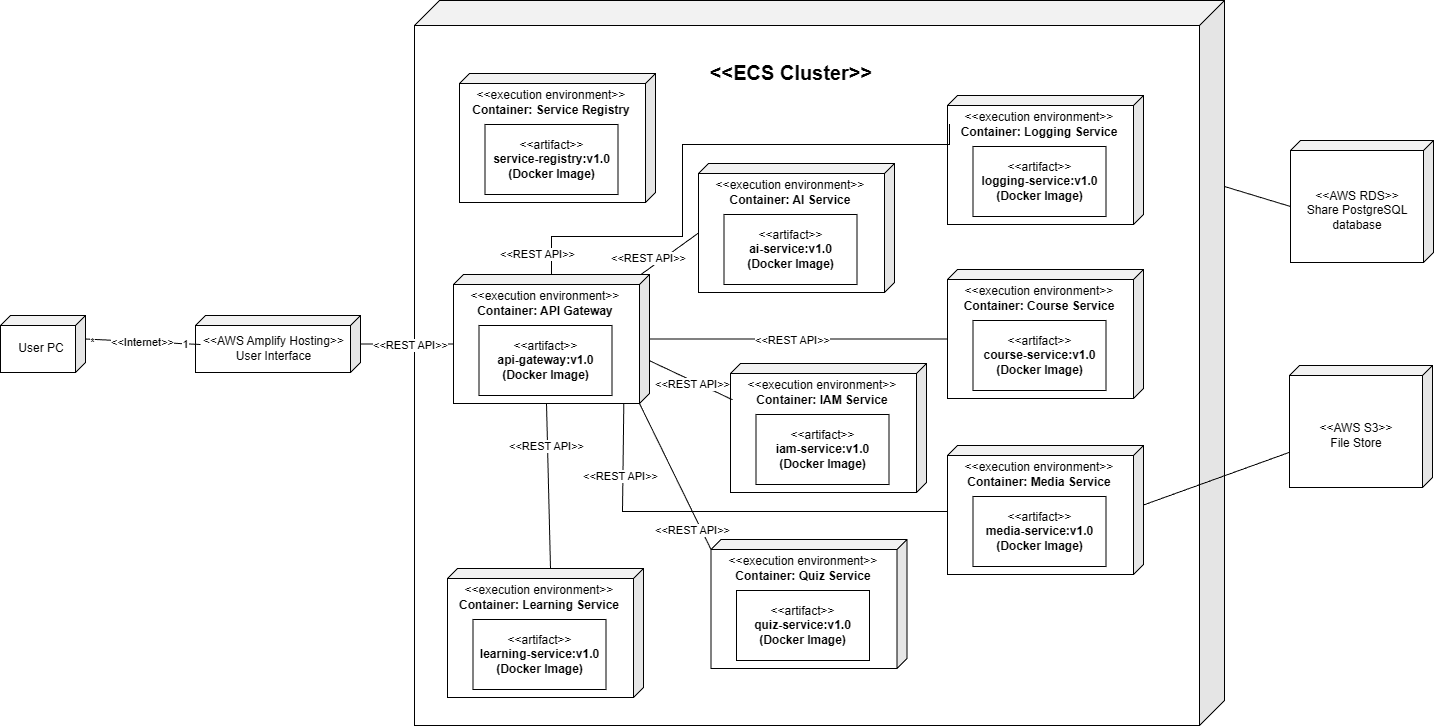

The diagram above was exported from draw.io. Its source (the exported page's mxGraphModel, read from the mxfile embedded in the PNG):
<mxGraphModel dx="2068" dy="1164" grid="0" gridSize="10" guides="1" tooltips="1" connect="1" arrows="1" fold="1" page="0" pageScale="1" pageWidth="850" pageHeight="1100" math="0" shadow="0">
  <root>
    <mxCell id="0" />
    <mxCell id="1" parent="0" />
    <mxCell id="zmof_bpQyd4cgFHTVDpZ-1" connectable="0" parent="1" style="group" value="" vertex="1">
      <mxGeometry height="122" width="143" x="1406" y="403" as="geometry" />
    </mxCell>
    <mxCell id="zmof_bpQyd4cgFHTVDpZ-2" parent="zmof_bpQyd4cgFHTVDpZ-1" style="shape=cube;whiteSpace=wrap;html=1;boundedLbl=1;backgroundOutline=1;darkOpacity=0.05;darkOpacity2=0.1;size=10;flipV=0;flipH=1;" value="" vertex="1">
      <mxGeometry height="122" width="143" as="geometry" />
    </mxCell>
    <mxCell id="zmof_bpQyd4cgFHTVDpZ-3" parent="zmof_bpQyd4cgFHTVDpZ-1" style="text;html=1;whiteSpace=wrap;strokeColor=none;fillColor=none;align=center;verticalAlign=middle;rounded=0;" value="&amp;lt;&amp;lt;AWS RDS&amp;gt;&amp;gt;&lt;div&gt;Share PostgreSQL &lt;br&gt;database&lt;/div&gt;" vertex="1">
      <mxGeometry height="55.45454545454545" width="103.79032258064517" x="14.991935483870968" y="42.515151515151516" as="geometry" />
    </mxCell>
    <mxCell id="zmof_bpQyd4cgFHTVDpZ-4" parent="1" style="shape=cube;whiteSpace=wrap;html=1;boundedLbl=1;backgroundOutline=1;darkOpacity=0.05;darkOpacity2=0.1;size=25;flipV=0;flipH=1;" value="" vertex="1">
      <mxGeometry height="725" width="810" x="530" y="263" as="geometry" />
    </mxCell>
    <mxCell id="zmof_bpQyd4cgFHTVDpZ-5" parent="1" style="text;html=1;whiteSpace=wrap;strokeColor=none;fillColor=none;align=center;verticalAlign=middle;rounded=0;fontStyle=1" value="&lt;font style=&quot;font-size: 20px;&quot;&gt;&amp;lt;&amp;lt;ECS Cluster&amp;gt;&amp;gt;&lt;/font&gt;" vertex="1">
      <mxGeometry height="46.58536585365853" width="168.28735632183907" x="822.996091954023" y="311.4183739837398" as="geometry" />
    </mxCell>
    <mxCell id="zmof_bpQyd4cgFHTVDpZ-6" edge="1" parent="1" source="zmof_bpQyd4cgFHTVDpZ-2" style="rounded=0;orthogonalLoop=1;jettySize=auto;html=1;entryX=0;entryY=0;entryDx=0;entryDy=186;entryPerimeter=0;endArrow=none;endFill=0;exitX=0;exitY=0;exitDx=143;exitDy=66;exitPerimeter=0;" target="zmof_bpQyd4cgFHTVDpZ-4">
      <mxGeometry relative="1" as="geometry" />
    </mxCell>
    <mxCell id="zmof_bpQyd4cgFHTVDpZ-7" connectable="0" parent="1" style="group" value="" vertex="1">
      <mxGeometry height="66" width="165" x="311" y="569" as="geometry" />
    </mxCell>
    <mxCell id="zmof_bpQyd4cgFHTVDpZ-8" parent="zmof_bpQyd4cgFHTVDpZ-7" style="shape=cube;whiteSpace=wrap;html=1;boundedLbl=1;backgroundOutline=1;darkOpacity=0.05;darkOpacity2=0.1;size=10;flipV=0;flipH=1;" value="" vertex="1">
      <mxGeometry height="57" width="165" y="9" as="geometry" />
    </mxCell>
    <mxCell id="zmof_bpQyd4cgFHTVDpZ-9" parent="zmof_bpQyd4cgFHTVDpZ-7" style="text;html=1;whiteSpace=wrap;strokeColor=none;fillColor=none;align=center;verticalAlign=middle;rounded=0;" value="&amp;lt;&amp;lt;AWS Amplify Hosting&amp;gt;&amp;gt;&lt;div&gt;User Interface&lt;/div&gt;" vertex="1">
      <mxGeometry height="39" width="146.7" x="5" y="22" as="geometry" />
    </mxCell>
    <mxCell id="zmof_bpQyd4cgFHTVDpZ-10" connectable="0" parent="1" style="group" value="" vertex="1">
      <mxGeometry height="66" width="85" x="116" y="569" as="geometry" />
    </mxCell>
    <mxCell id="zmof_bpQyd4cgFHTVDpZ-11" parent="zmof_bpQyd4cgFHTVDpZ-10" style="shape=cube;whiteSpace=wrap;html=1;boundedLbl=1;backgroundOutline=1;darkOpacity=0.05;darkOpacity2=0.1;size=10;flipV=0;flipH=1;" value="" vertex="1">
      <mxGeometry height="57" width="85" y="9" as="geometry" />
    </mxCell>
    <mxCell id="zmof_bpQyd4cgFHTVDpZ-12" parent="zmof_bpQyd4cgFHTVDpZ-10" style="text;html=1;whiteSpace=wrap;strokeColor=none;fillColor=none;align=center;verticalAlign=middle;rounded=0;" value="User PC" vertex="1">
      <mxGeometry height="39" width="75.57272727272726" x="2.5757575757575757" y="22" as="geometry" />
    </mxCell>
    <mxCell id="zmof_bpQyd4cgFHTVDpZ-13" edge="1" parent="1" source="zmof_bpQyd4cgFHTVDpZ-9" style="rounded=0;orthogonalLoop=1;jettySize=auto;html=1;entryX=0;entryY=0;entryDx=0;entryDy=23.500000000000004;entryPerimeter=0;endArrow=none;endFill=0;" target="zmof_bpQyd4cgFHTVDpZ-11">
      <mxGeometry relative="1" as="geometry" />
    </mxCell>
    <mxCell id="zmof_bpQyd4cgFHTVDpZ-14" connectable="0" parent="zmof_bpQyd4cgFHTVDpZ-13" style="edgeLabel;html=1;align=center;verticalAlign=middle;resizable=0;points=[];" value="&amp;lt;&amp;lt;Internet&amp;gt;&amp;gt;" vertex="1">
      <mxGeometry relative="1" x="0.187" y="-1" as="geometry">
        <mxPoint x="9" y="1" as="offset" />
      </mxGeometry>
    </mxCell>
    <mxCell id="zmof_bpQyd4cgFHTVDpZ-15" connectable="0" parent="1" style="edgeLabel;html=1;align=center;verticalAlign=middle;resizable=0;points=[];" value="*" vertex="1">
      <mxGeometry x="201" y="585" as="geometry">
        <mxPoint x="6" y="19" as="offset" />
      </mxGeometry>
    </mxCell>
    <mxCell id="zmof_bpQyd4cgFHTVDpZ-16" connectable="0" parent="1" style="edgeLabel;html=1;align=center;verticalAlign=middle;resizable=0;points=[];" value="1" vertex="1">
      <mxGeometry x="300" y="606" as="geometry" />
    </mxCell>
    <mxCell id="zmof_bpQyd4cgFHTVDpZ-17" edge="1" parent="1" source="zmof_bpQyd4cgFHTVDpZ-8" style="rounded=0;orthogonalLoop=1;jettySize=auto;html=1;entryX=0;entryY=0;entryDx=196;entryDy=69.5;entryPerimeter=0;endArrow=none;endFill=0;" target="zmof_bpQyd4cgFHTVDpZ-44" value="">
      <mxGeometry relative="1" as="geometry" />
    </mxCell>
    <mxCell id="zmof_bpQyd4cgFHTVDpZ-18" connectable="0" parent="zmof_bpQyd4cgFHTVDpZ-17" style="edgeLabel;html=1;align=center;verticalAlign=middle;resizable=0;points=[];" value="&amp;lt;&amp;lt;REST API&amp;gt;&amp;gt;" vertex="1">
      <mxGeometry relative="1" x="-0.2216" as="geometry">
        <mxPoint x="13" as="offset" />
      </mxGeometry>
    </mxCell>
    <mxCell id="zmof_bpQyd4cgFHTVDpZ-19" connectable="0" parent="1" style="group" value="" vertex="1">
      <mxGeometry height="129" width="196" x="846" y="626" as="geometry" />
    </mxCell>
    <mxCell id="zmof_bpQyd4cgFHTVDpZ-20" parent="zmof_bpQyd4cgFHTVDpZ-19" style="shape=cube;whiteSpace=wrap;html=1;boundedLbl=1;backgroundOutline=1;darkOpacity=0.05;darkOpacity2=0.1;size=10;flipV=0;flipH=1;" value="" vertex="1">
      <mxGeometry height="129" width="196" as="geometry" />
    </mxCell>
    <mxCell id="zmof_bpQyd4cgFHTVDpZ-21" parent="zmof_bpQyd4cgFHTVDpZ-19" style="html=1;align=center;verticalAlign=middle;dashed=0;whiteSpace=wrap;" value="&amp;lt;&amp;lt;artifact&amp;gt;&amp;gt;&lt;br&gt;&lt;b&gt;iam-service:v1.0&lt;br&gt;(Docker Image)&lt;/b&gt;" vertex="1">
      <mxGeometry height="70" width="133" x="25.5" y="51" as="geometry" />
    </mxCell>
    <mxCell id="zmof_bpQyd4cgFHTVDpZ-22" parent="zmof_bpQyd4cgFHTVDpZ-19" style="text;html=1;whiteSpace=wrap;strokeColor=none;fillColor=none;align=center;verticalAlign=middle;rounded=0;" value="&amp;lt;&amp;lt;execution environment&amp;gt;&amp;gt;&lt;div&gt;&lt;b&gt;Container: IAM Service&lt;/b&gt;&lt;/div&gt;" vertex="1">
      <mxGeometry height="31" width="180" x="2" y="13" as="geometry" />
    </mxCell>
    <mxCell id="zmof_bpQyd4cgFHTVDpZ-23" connectable="0" parent="1" style="group" value="" vertex="1">
      <mxGeometry height="129" width="196" x="814" y="426" as="geometry" />
    </mxCell>
    <mxCell id="zmof_bpQyd4cgFHTVDpZ-24" parent="zmof_bpQyd4cgFHTVDpZ-23" style="shape=cube;whiteSpace=wrap;html=1;boundedLbl=1;backgroundOutline=1;darkOpacity=0.05;darkOpacity2=0.1;size=10;flipV=0;flipH=1;" value="" vertex="1">
      <mxGeometry height="129" width="196" as="geometry" />
    </mxCell>
    <mxCell id="zmof_bpQyd4cgFHTVDpZ-25" parent="zmof_bpQyd4cgFHTVDpZ-23" style="html=1;align=center;verticalAlign=middle;dashed=0;whiteSpace=wrap;" value="&amp;lt;&amp;lt;artifact&amp;gt;&amp;gt;&lt;br&gt;&lt;b&gt;ai-service:v1.0&lt;br&gt;(Docker Image)&lt;/b&gt;" vertex="1">
      <mxGeometry height="70" width="133" x="25.5" y="51" as="geometry" />
    </mxCell>
    <mxCell id="zmof_bpQyd4cgFHTVDpZ-26" parent="zmof_bpQyd4cgFHTVDpZ-23" style="text;html=1;whiteSpace=wrap;strokeColor=none;fillColor=none;align=center;verticalAlign=middle;rounded=0;" value="&amp;lt;&amp;lt;execution environment&amp;gt;&amp;gt;&lt;div&gt;&lt;b&gt;Container: AI Service&lt;/b&gt;&lt;/div&gt;" vertex="1">
      <mxGeometry height="31" width="180" x="2" y="13" as="geometry" />
    </mxCell>
    <mxCell id="zmof_bpQyd4cgFHTVDpZ-27" connectable="0" parent="1" style="group" value="" vertex="1">
      <mxGeometry height="129" width="196" x="1063" y="532" as="geometry" />
    </mxCell>
    <mxCell id="zmof_bpQyd4cgFHTVDpZ-28" parent="zmof_bpQyd4cgFHTVDpZ-27" style="shape=cube;whiteSpace=wrap;html=1;boundedLbl=1;backgroundOutline=1;darkOpacity=0.05;darkOpacity2=0.1;size=10;flipV=0;flipH=1;" value="" vertex="1">
      <mxGeometry height="129" width="196" as="geometry" />
    </mxCell>
    <mxCell id="zmof_bpQyd4cgFHTVDpZ-29" parent="zmof_bpQyd4cgFHTVDpZ-27" style="html=1;align=center;verticalAlign=middle;dashed=0;whiteSpace=wrap;" value="&amp;lt;&amp;lt;artifact&amp;gt;&amp;gt;&lt;br&gt;&lt;b&gt;course-service:v1.0&lt;br&gt;(Docker Image)&lt;/b&gt;" vertex="1">
      <mxGeometry height="70" width="133" x="25.5" y="51" as="geometry" />
    </mxCell>
    <mxCell id="zmof_bpQyd4cgFHTVDpZ-30" parent="zmof_bpQyd4cgFHTVDpZ-27" style="text;html=1;whiteSpace=wrap;strokeColor=none;fillColor=none;align=center;verticalAlign=middle;rounded=0;" value="&amp;lt;&amp;lt;execution environment&amp;gt;&amp;gt;&lt;div&gt;&lt;b&gt;Container: Course Service&lt;/b&gt;&lt;/div&gt;" vertex="1">
      <mxGeometry height="31" width="180" x="2" y="13" as="geometry" />
    </mxCell>
    <mxCell id="zmof_bpQyd4cgFHTVDpZ-31" connectable="0" parent="1" style="group" value="" vertex="1">
      <mxGeometry height="129" width="196" x="1063" y="708" as="geometry" />
    </mxCell>
    <mxCell id="zmof_bpQyd4cgFHTVDpZ-32" parent="zmof_bpQyd4cgFHTVDpZ-31" style="shape=cube;whiteSpace=wrap;html=1;boundedLbl=1;backgroundOutline=1;darkOpacity=0.05;darkOpacity2=0.1;size=10;flipV=0;flipH=1;" value="" vertex="1">
      <mxGeometry height="129" width="196" as="geometry" />
    </mxCell>
    <mxCell id="zmof_bpQyd4cgFHTVDpZ-33" parent="zmof_bpQyd4cgFHTVDpZ-31" style="html=1;align=center;verticalAlign=middle;dashed=0;whiteSpace=wrap;" value="&amp;lt;&amp;lt;artifact&amp;gt;&amp;gt;&lt;br&gt;&lt;b&gt;media-service:v1.0&lt;br&gt;(Docker Image)&lt;/b&gt;" vertex="1">
      <mxGeometry height="70" width="133" x="25.5" y="51" as="geometry" />
    </mxCell>
    <mxCell id="zmof_bpQyd4cgFHTVDpZ-34" parent="zmof_bpQyd4cgFHTVDpZ-31" style="text;html=1;whiteSpace=wrap;strokeColor=none;fillColor=none;align=center;verticalAlign=middle;rounded=0;" value="&amp;lt;&amp;lt;execution environment&amp;gt;&amp;gt;&lt;div&gt;&lt;b&gt;Container: Media Service&lt;/b&gt;&lt;/div&gt;" vertex="1">
      <mxGeometry height="31" width="180" x="2" y="13" as="geometry" />
    </mxCell>
    <mxCell id="zmof_bpQyd4cgFHTVDpZ-35" connectable="0" parent="1" style="group" value="" vertex="1">
      <mxGeometry height="129" width="196" x="563" y="831" as="geometry" />
    </mxCell>
    <mxCell id="zmof_bpQyd4cgFHTVDpZ-36" parent="zmof_bpQyd4cgFHTVDpZ-35" style="shape=cube;whiteSpace=wrap;html=1;boundedLbl=1;backgroundOutline=1;darkOpacity=0.05;darkOpacity2=0.1;size=10;flipV=0;flipH=1;" value="" vertex="1">
      <mxGeometry height="129" width="196" as="geometry" />
    </mxCell>
    <mxCell id="zmof_bpQyd4cgFHTVDpZ-37" parent="zmof_bpQyd4cgFHTVDpZ-35" style="html=1;align=center;verticalAlign=middle;dashed=0;whiteSpace=wrap;" value="&amp;lt;&amp;lt;artifact&amp;gt;&amp;gt;&lt;br&gt;&lt;b&gt;learning-service:v1.0&lt;br&gt;(Docker Image)&lt;/b&gt;" vertex="1">
      <mxGeometry height="70" width="133" x="25.5" y="51" as="geometry" />
    </mxCell>
    <mxCell id="zmof_bpQyd4cgFHTVDpZ-38" parent="zmof_bpQyd4cgFHTVDpZ-35" style="text;html=1;whiteSpace=wrap;strokeColor=none;fillColor=none;align=center;verticalAlign=middle;rounded=0;" value="&amp;lt;&amp;lt;execution environment&amp;gt;&amp;gt;&lt;div&gt;&lt;b&gt;Container: Learning Service&lt;/b&gt;&lt;/div&gt;" vertex="1">
      <mxGeometry height="31" width="180" x="2" y="13" as="geometry" />
    </mxCell>
    <mxCell id="zmof_bpQyd4cgFHTVDpZ-39" connectable="0" parent="1" style="group" value="" vertex="1">
      <mxGeometry height="129" width="196" x="1063" y="358" as="geometry" />
    </mxCell>
    <mxCell id="zmof_bpQyd4cgFHTVDpZ-40" parent="zmof_bpQyd4cgFHTVDpZ-39" style="shape=cube;whiteSpace=wrap;html=1;boundedLbl=1;backgroundOutline=1;darkOpacity=0.05;darkOpacity2=0.1;size=10;flipV=0;flipH=1;" value="" vertex="1">
      <mxGeometry height="129" width="196" as="geometry" />
    </mxCell>
    <mxCell id="zmof_bpQyd4cgFHTVDpZ-41" parent="zmof_bpQyd4cgFHTVDpZ-39" style="html=1;align=center;verticalAlign=middle;dashed=0;whiteSpace=wrap;" value="&amp;lt;&amp;lt;artifact&amp;gt;&amp;gt;&lt;br&gt;&lt;b&gt;logging-service:v1.0&lt;br&gt;(Docker Image)&lt;/b&gt;" vertex="1">
      <mxGeometry height="70" width="133" x="25.5" y="51" as="geometry" />
    </mxCell>
    <mxCell id="zmof_bpQyd4cgFHTVDpZ-42" parent="zmof_bpQyd4cgFHTVDpZ-39" style="text;html=1;whiteSpace=wrap;strokeColor=none;fillColor=none;align=center;verticalAlign=middle;rounded=0;" value="&amp;lt;&amp;lt;execution environment&amp;gt;&amp;gt;&lt;div&gt;&lt;b&gt;Container: Logging Service&lt;/b&gt;&lt;/div&gt;" vertex="1">
      <mxGeometry height="31" width="180" x="2" y="13" as="geometry" />
    </mxCell>
    <mxCell id="zmof_bpQyd4cgFHTVDpZ-43" connectable="0" parent="1" style="group" value="" vertex="1">
      <mxGeometry height="129" width="196" x="569" y="537" as="geometry" />
    </mxCell>
    <mxCell id="zmof_bpQyd4cgFHTVDpZ-44" parent="zmof_bpQyd4cgFHTVDpZ-43" style="shape=cube;whiteSpace=wrap;html=1;boundedLbl=1;backgroundOutline=1;darkOpacity=0.05;darkOpacity2=0.1;size=10;flipV=0;flipH=1;" value="" vertex="1">
      <mxGeometry height="129" width="196" as="geometry" />
    </mxCell>
    <mxCell id="zmof_bpQyd4cgFHTVDpZ-45" parent="zmof_bpQyd4cgFHTVDpZ-43" style="html=1;align=center;verticalAlign=middle;dashed=0;whiteSpace=wrap;" value="&amp;lt;&amp;lt;artifact&amp;gt;&amp;gt;&lt;br&gt;&lt;b&gt;api-gateway:v1.0&lt;br&gt;(Docker Image)&lt;/b&gt;" vertex="1">
      <mxGeometry height="70" width="133" x="25.5" y="51" as="geometry" />
    </mxCell>
    <mxCell id="zmof_bpQyd4cgFHTVDpZ-46" parent="zmof_bpQyd4cgFHTVDpZ-43" style="text;html=1;whiteSpace=wrap;strokeColor=none;fillColor=none;align=center;verticalAlign=middle;rounded=0;" value="&amp;lt;&amp;lt;execution environment&amp;gt;&amp;gt;&lt;div&gt;&lt;b&gt;Container: API Gateway&lt;/b&gt;&lt;/div&gt;" vertex="1">
      <mxGeometry height="31" width="180" x="2" y="13" as="geometry" />
    </mxCell>
    <mxCell id="zmof_bpQyd4cgFHTVDpZ-47" connectable="0" parent="1" style="group" value="" vertex="1">
      <mxGeometry height="129" width="196" x="575" y="336" as="geometry" />
    </mxCell>
    <mxCell id="zmof_bpQyd4cgFHTVDpZ-48" parent="zmof_bpQyd4cgFHTVDpZ-47" style="shape=cube;whiteSpace=wrap;html=1;boundedLbl=1;backgroundOutline=1;darkOpacity=0.05;darkOpacity2=0.1;size=10;flipV=0;flipH=1;" value="" vertex="1">
      <mxGeometry height="129" width="196" as="geometry" />
    </mxCell>
    <mxCell id="zmof_bpQyd4cgFHTVDpZ-49" parent="zmof_bpQyd4cgFHTVDpZ-47" style="html=1;align=center;verticalAlign=middle;dashed=0;whiteSpace=wrap;" value="&amp;lt;&amp;lt;artifact&amp;gt;&amp;gt;&lt;br&gt;&lt;b&gt;service-registry:v1.0&lt;br&gt;(Docker Image)&lt;/b&gt;" vertex="1">
      <mxGeometry height="70" width="133" x="25.5" y="51" as="geometry" />
    </mxCell>
    <mxCell id="zmof_bpQyd4cgFHTVDpZ-50" parent="zmof_bpQyd4cgFHTVDpZ-47" style="text;html=1;whiteSpace=wrap;strokeColor=none;fillColor=none;align=center;verticalAlign=middle;rounded=0;" value="&amp;lt;&amp;lt;execution environment&amp;gt;&amp;gt;&lt;div&gt;&lt;b&gt;Container: Service Registry&lt;/b&gt;&lt;/div&gt;" vertex="1">
      <mxGeometry height="31" width="180" x="2" y="13" as="geometry" />
    </mxCell>
    <mxCell id="zmof_bpQyd4cgFHTVDpZ-51" connectable="0" parent="1" style="group" value="" vertex="1">
      <mxGeometry height="129" width="196" x="826.5" y="802" as="geometry" />
    </mxCell>
    <mxCell id="zmof_bpQyd4cgFHTVDpZ-52" parent="zmof_bpQyd4cgFHTVDpZ-51" style="shape=cube;whiteSpace=wrap;html=1;boundedLbl=1;backgroundOutline=1;darkOpacity=0.05;darkOpacity2=0.1;size=10;flipV=0;flipH=1;" value="" vertex="1">
      <mxGeometry height="129" width="196" as="geometry" />
    </mxCell>
    <mxCell id="zmof_bpQyd4cgFHTVDpZ-53" parent="zmof_bpQyd4cgFHTVDpZ-51" style="html=1;align=center;verticalAlign=middle;dashed=0;whiteSpace=wrap;" value="&amp;lt;&amp;lt;artifact&amp;gt;&amp;gt;&lt;br&gt;&lt;b&gt;quiz-service:v1.0&lt;br&gt;(Docker Image)&lt;/b&gt;" vertex="1">
      <mxGeometry height="70" width="133" x="25.5" y="51" as="geometry" />
    </mxCell>
    <mxCell id="zmof_bpQyd4cgFHTVDpZ-54" parent="zmof_bpQyd4cgFHTVDpZ-51" style="text;html=1;whiteSpace=wrap;strokeColor=none;fillColor=none;align=center;verticalAlign=middle;rounded=0;" value="&amp;lt;&amp;lt;execution environment&amp;gt;&amp;gt;&lt;div&gt;&lt;b&gt;Container: Quiz Service&lt;/b&gt;&lt;/div&gt;" vertex="1">
      <mxGeometry height="31" width="180" x="2" y="13" as="geometry" />
    </mxCell>
    <mxCell id="zmof_bpQyd4cgFHTVDpZ-55" edge="1" parent="1" source="zmof_bpQyd4cgFHTVDpZ-44" style="rounded=0;orthogonalLoop=1;jettySize=auto;html=1;entryX=0;entryY=0;entryDx=196;entryDy=69.5;entryPerimeter=0;endArrow=none;endFill=0;" target="zmof_bpQyd4cgFHTVDpZ-24">
      <mxGeometry relative="1" as="geometry" />
    </mxCell>
    <mxCell id="zmof_bpQyd4cgFHTVDpZ-56" edge="1" parent="1" source="zmof_bpQyd4cgFHTVDpZ-44" style="rounded=0;orthogonalLoop=1;jettySize=auto;html=1;entryX=0;entryY=0.5;entryDx=0;entryDy=0;endArrow=none;endFill=0;edgeStyle=orthogonalEdgeStyle;" target="zmof_bpQyd4cgFHTVDpZ-42">
      <mxGeometry relative="1" as="geometry">
        <Array as="points">
          <mxPoint x="667" y="499" />
          <mxPoint x="798" y="499" />
          <mxPoint x="798" y="407" />
          <mxPoint x="1065" y="407" />
        </Array>
      </mxGeometry>
    </mxCell>
    <mxCell id="zmof_bpQyd4cgFHTVDpZ-57" edge="1" parent="1" source="zmof_bpQyd4cgFHTVDpZ-44" style="rounded=0;orthogonalLoop=1;jettySize=auto;html=1;entryX=0;entryY=0.75;entryDx=0;entryDy=0;endArrow=none;endFill=0;exitX=-0.001;exitY=0.669;exitDx=0;exitDy=0;exitPerimeter=0;" target="zmof_bpQyd4cgFHTVDpZ-22">
      <mxGeometry relative="1" as="geometry" />
    </mxCell>
    <mxCell id="zmof_bpQyd4cgFHTVDpZ-58" edge="1" parent="1" source="zmof_bpQyd4cgFHTVDpZ-44" style="rounded=0;orthogonalLoop=1;jettySize=auto;html=1;entryX=0;entryY=0;entryDx=196;entryDy=10;entryPerimeter=0;endArrow=none;endFill=0;exitX=0;exitY=0;exitDx=10;exitDy=129;exitPerimeter=0;" target="zmof_bpQyd4cgFHTVDpZ-52">
      <mxGeometry relative="1" as="geometry" />
    </mxCell>
    <mxCell id="zmof_bpQyd4cgFHTVDpZ-59" edge="1" parent="1" source="zmof_bpQyd4cgFHTVDpZ-44" style="rounded=0;orthogonalLoop=1;jettySize=auto;html=1;entryX=0;entryY=0;entryDx=93;entryDy=0;entryPerimeter=0;exitX=0;exitY=0;exitDx=103;exitDy=129;exitPerimeter=0;endArrow=none;endFill=0;" target="zmof_bpQyd4cgFHTVDpZ-36">
      <mxGeometry relative="1" as="geometry" />
    </mxCell>
    <mxCell id="zmof_bpQyd4cgFHTVDpZ-60" edge="1" parent="1" source="zmof_bpQyd4cgFHTVDpZ-44" style="rounded=0;orthogonalLoop=1;jettySize=auto;html=1;entryX=0;entryY=0;entryDx=196;entryDy=69.5;entryPerimeter=0;endArrow=none;endFill=0;" target="zmof_bpQyd4cgFHTVDpZ-28">
      <mxGeometry relative="1" as="geometry" />
    </mxCell>
    <mxCell id="zmof_bpQyd4cgFHTVDpZ-61" edge="1" parent="1" source="zmof_bpQyd4cgFHTVDpZ-44" style="edgeStyle=orthogonalEdgeStyle;rounded=0;orthogonalLoop=1;jettySize=auto;html=1;entryX=0.999;entryY=0.512;entryDx=0;entryDy=0;entryPerimeter=0;endArrow=none;endFill=0;exitX=0.131;exitY=0.997;exitDx=0;exitDy=0;exitPerimeter=0;" target="zmof_bpQyd4cgFHTVDpZ-32">
      <mxGeometry relative="1" as="geometry">
        <Array as="points">
          <mxPoint x="738" y="666" />
          <mxPoint x="738" y="774" />
        </Array>
        <mxPoint x="716.5900000000001" y="666" as="sourcePoint" />
        <mxPoint x="1063.0019999999997" y="774.306" as="targetPoint" />
      </mxGeometry>
    </mxCell>
    <mxCell id="zmof_bpQyd4cgFHTVDpZ-62" connectable="0" parent="1" style="edgeLabel;html=1;align=center;verticalAlign=middle;resizable=0;points=[];" value="&amp;lt;&amp;lt;REST API&amp;gt;&amp;gt;" vertex="1">
      <mxGeometry x="661" y="708" as="geometry" />
    </mxCell>
    <mxCell id="zmof_bpQyd4cgFHTVDpZ-63" connectable="0" parent="1" style="edgeLabel;html=1;align=center;verticalAlign=middle;resizable=0;points=[];" value="&amp;lt;&amp;lt;REST API&amp;gt;&amp;gt;" vertex="1">
      <mxGeometry x="735" y="738" as="geometry" />
    </mxCell>
    <mxCell id="zmof_bpQyd4cgFHTVDpZ-64" connectable="0" parent="1" style="edgeLabel;html=1;align=center;verticalAlign=middle;resizable=0;points=[];" value="&amp;lt;&amp;lt;REST API&amp;gt;&amp;gt;" vertex="1">
      <mxGeometry x="807" y="792" as="geometry" />
    </mxCell>
    <mxCell id="zmof_bpQyd4cgFHTVDpZ-65" connectable="0" parent="1" style="edgeLabel;html=1;align=center;verticalAlign=middle;resizable=0;points=[];" value="&amp;lt;&amp;lt;REST API&amp;gt;&amp;gt;" vertex="1">
      <mxGeometry x="857" y="755" as="geometry">
        <mxPoint x="-50" y="-109" as="offset" />
      </mxGeometry>
    </mxCell>
    <mxCell id="zmof_bpQyd4cgFHTVDpZ-66" connectable="0" parent="1" style="edgeLabel;html=1;align=center;verticalAlign=middle;resizable=0;points=[];" value="&amp;lt;&amp;lt;REST API&amp;gt;&amp;gt;" vertex="1">
      <mxGeometry x="907.1400000000001" y="601.5" as="geometry" />
    </mxCell>
    <mxCell id="zmof_bpQyd4cgFHTVDpZ-67" connectable="0" parent="1" style="edgeLabel;html=1;align=center;verticalAlign=middle;resizable=0;points=[];" value="&amp;lt;&amp;lt;REST API&amp;gt;&amp;gt;" vertex="1">
      <mxGeometry x="652" y="516" as="geometry" />
    </mxCell>
    <mxCell id="zmof_bpQyd4cgFHTVDpZ-68" connectable="0" parent="1" style="edgeLabel;html=1;align=center;verticalAlign=middle;resizable=0;points=[];" value="&amp;lt;&amp;lt;REST API&amp;gt;&amp;gt;" vertex="1">
      <mxGeometry x="763" y="520" as="geometry" />
    </mxCell>
    <mxCell id="zmof_bpQyd4cgFHTVDpZ-69" connectable="0" parent="1" style="group" value="" vertex="1">
      <mxGeometry height="122" width="143" x="1405" y="628" as="geometry" />
    </mxCell>
    <mxCell id="zmof_bpQyd4cgFHTVDpZ-70" parent="zmof_bpQyd4cgFHTVDpZ-69" style="shape=cube;whiteSpace=wrap;html=1;boundedLbl=1;backgroundOutline=1;darkOpacity=0.05;darkOpacity2=0.1;size=10;flipV=0;flipH=1;" value="" vertex="1">
      <mxGeometry height="122" width="143" as="geometry" />
    </mxCell>
    <mxCell id="zmof_bpQyd4cgFHTVDpZ-71" parent="zmof_bpQyd4cgFHTVDpZ-69" style="text;html=1;whiteSpace=wrap;strokeColor=none;fillColor=none;align=center;verticalAlign=middle;rounded=0;" value="&amp;lt;&amp;lt;AWS S3&amp;gt;&amp;gt;&lt;div&gt;File Store&lt;/div&gt;" vertex="1">
      <mxGeometry height="55.45454545454545" width="103.79032258064517" x="14.991935483870968" y="42.515151515151516" as="geometry" />
    </mxCell>
    <mxCell id="zmof_bpQyd4cgFHTVDpZ-72" edge="1" parent="1" source="zmof_bpQyd4cgFHTVDpZ-70" style="rounded=0;orthogonalLoop=1;jettySize=auto;html=1;entryX=0;entryY=0;entryDx=0;entryDy=59.5;entryPerimeter=0;endArrow=none;endFill=0;" target="zmof_bpQyd4cgFHTVDpZ-32">
      <mxGeometry relative="1" as="geometry" />
    </mxCell>
  </root>
</mxGraphModel>